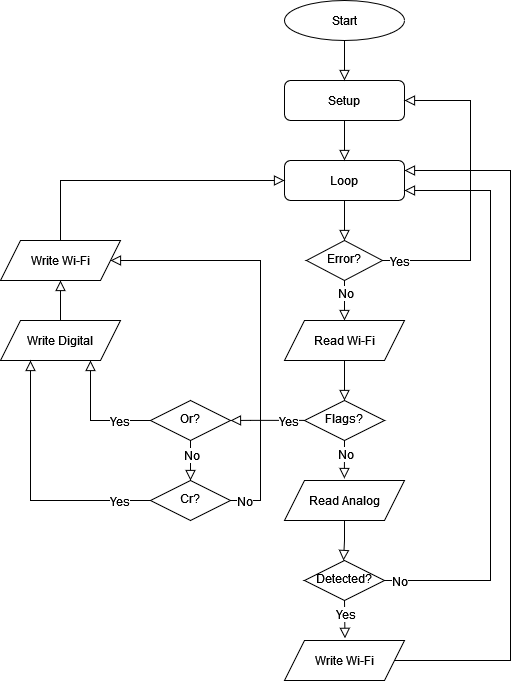

The diagram above was exported from draw.io. Its source (the exported page's mxGraphModel, read from the mxfile embedded in the PNG):
<mxGraphModel dx="864" dy="1004" grid="1" gridSize="10" guides="1" tooltips="1" connect="1" arrows="1" fold="1" page="1" pageScale="1" pageWidth="827" pageHeight="1169" math="0" shadow="0">
  <root>
    <mxCell id="WIyWlLk6GJQsqaUBKTNV-0" />
    <mxCell id="WIyWlLk6GJQsqaUBKTNV-1" parent="WIyWlLk6GJQsqaUBKTNV-0" />
    <mxCell id="WIyWlLk6GJQsqaUBKTNV-6" value="&lt;div&gt;Flags?&lt;/div&gt;" style="rhombus;whiteSpace=wrap;html=1;shadow=0;fontFamily=Helvetica;fontSize=12;align=center;strokeWidth=1;spacing=6;spacingTop=-4;" parent="WIyWlLk6GJQsqaUBKTNV-1" vertex="1">
      <mxGeometry x="374" y="480" width="80" height="40" as="geometry" />
    </mxCell>
    <mxCell id="WIyWlLk6GJQsqaUBKTNV-9" value="" style="edgeStyle=orthogonalEdgeStyle;rounded=0;html=1;jettySize=auto;orthogonalLoop=1;fontSize=11;endArrow=block;endFill=0;endSize=8;strokeWidth=1;shadow=0;labelBackgroundColor=none;exitX=1;exitY=0.5;exitDx=0;exitDy=0;entryX=1;entryY=0.25;entryDx=0;entryDy=0;" parent="WIyWlLk6GJQsqaUBKTNV-1" target="-j8tGF05GRW3YUuqj2pU-4" edge="1">
      <mxGeometry y="10" relative="1" as="geometry">
        <mxPoint as="offset" />
        <mxPoint x="464" y="740" as="sourcePoint" />
        <mxPoint x="570" y="240" as="targetPoint" />
        <Array as="points">
          <mxPoint x="580" y="740" />
          <mxPoint x="580" y="250" />
        </Array>
      </mxGeometry>
    </mxCell>
    <mxCell id="-j8tGF05GRW3YUuqj2pU-0" value="Start" style="ellipse;whiteSpace=wrap;html=1;" vertex="1" parent="WIyWlLk6GJQsqaUBKTNV-1">
      <mxGeometry x="354" y="80" width="120" height="40" as="geometry" />
    </mxCell>
    <mxCell id="-j8tGF05GRW3YUuqj2pU-2" value="Setup" style="rounded=1;whiteSpace=wrap;html=1;fontSize=12;glass=0;strokeWidth=1;shadow=0;" vertex="1" parent="WIyWlLk6GJQsqaUBKTNV-1">
      <mxGeometry x="354" y="160" width="120" height="40" as="geometry" />
    </mxCell>
    <mxCell id="-j8tGF05GRW3YUuqj2pU-4" value="Loop" style="rounded=1;whiteSpace=wrap;html=1;fontSize=12;glass=0;strokeWidth=1;shadow=0;" vertex="1" parent="WIyWlLk6GJQsqaUBKTNV-1">
      <mxGeometry x="354" y="240" width="120" height="40" as="geometry" />
    </mxCell>
    <mxCell id="-j8tGF05GRW3YUuqj2pU-6" value="Error?" style="rhombus;whiteSpace=wrap;html=1;shadow=0;fontFamily=Helvetica;fontSize=12;align=center;strokeWidth=1;spacing=6;spacingTop=-4;" vertex="1" parent="WIyWlLk6GJQsqaUBKTNV-1">
      <mxGeometry x="376" y="320" width="76" height="40" as="geometry" />
    </mxCell>
    <mxCell id="-j8tGF05GRW3YUuqj2pU-11" value="" style="rounded=0;html=1;jettySize=auto;orthogonalLoop=1;fontSize=11;endArrow=block;endFill=0;endSize=8;strokeWidth=1;shadow=0;labelBackgroundColor=none;edgeStyle=orthogonalEdgeStyle;exitX=0.5;exitY=1;exitDx=0;exitDy=0;entryX=0.5;entryY=0;entryDx=0;entryDy=0;" edge="1" parent="WIyWlLk6GJQsqaUBKTNV-1" source="-j8tGF05GRW3YUuqj2pU-4" target="-j8tGF05GRW3YUuqj2pU-6">
      <mxGeometry y="20" relative="1" as="geometry">
        <mxPoint as="offset" />
        <mxPoint x="390" y="280" as="sourcePoint" />
        <mxPoint x="390" y="320" as="targetPoint" />
      </mxGeometry>
    </mxCell>
    <mxCell id="-j8tGF05GRW3YUuqj2pU-13" value="" style="rounded=0;html=1;jettySize=auto;orthogonalLoop=1;fontSize=11;endArrow=block;endFill=0;endSize=8;strokeWidth=1;shadow=0;labelBackgroundColor=none;edgeStyle=orthogonalEdgeStyle;exitX=0.5;exitY=1;exitDx=0;exitDy=0;entryX=0.5;entryY=0;entryDx=0;entryDy=0;" edge="1" parent="WIyWlLk6GJQsqaUBKTNV-1" source="-j8tGF05GRW3YUuqj2pU-2" target="-j8tGF05GRW3YUuqj2pU-4">
      <mxGeometry y="20" relative="1" as="geometry">
        <mxPoint as="offset" />
        <mxPoint x="413" y="200" as="sourcePoint" />
        <mxPoint x="413" y="240" as="targetPoint" />
      </mxGeometry>
    </mxCell>
    <mxCell id="-j8tGF05GRW3YUuqj2pU-14" value="" style="rounded=0;html=1;jettySize=auto;orthogonalLoop=1;fontSize=11;endArrow=block;endFill=0;endSize=8;strokeWidth=1;shadow=0;labelBackgroundColor=none;edgeStyle=orthogonalEdgeStyle;exitX=0.5;exitY=1;exitDx=0;exitDy=0;entryX=0.5;entryY=0;entryDx=0;entryDy=0;" edge="1" parent="WIyWlLk6GJQsqaUBKTNV-1" source="-j8tGF05GRW3YUuqj2pU-0" target="-j8tGF05GRW3YUuqj2pU-2">
      <mxGeometry y="20" relative="1" as="geometry">
        <mxPoint as="offset" />
        <mxPoint x="414" y="120" as="sourcePoint" />
        <mxPoint x="414" y="160" as="targetPoint" />
      </mxGeometry>
    </mxCell>
    <mxCell id="-j8tGF05GRW3YUuqj2pU-15" value="" style="rounded=0;html=1;jettySize=auto;orthogonalLoop=1;fontSize=11;endArrow=block;endFill=0;endSize=8;strokeWidth=1;shadow=0;labelBackgroundColor=none;edgeStyle=orthogonalEdgeStyle;exitX=0.5;exitY=1;exitDx=0;exitDy=0;entryX=0.5;entryY=0;entryDx=0;entryDy=0;" edge="1" parent="WIyWlLk6GJQsqaUBKTNV-1" source="-j8tGF05GRW3YUuqj2pU-6" target="-j8tGF05GRW3YUuqj2pU-18">
      <mxGeometry y="20" relative="1" as="geometry">
        <mxPoint as="offset" />
        <mxPoint x="413.75" y="360" as="sourcePoint" />
        <mxPoint x="413.75" y="400" as="targetPoint" />
      </mxGeometry>
    </mxCell>
    <mxCell id="-j8tGF05GRW3YUuqj2pU-16" value="No" style="edgeLabel;html=1;align=center;verticalAlign=middle;resizable=0;points=[];fontSize=12;" vertex="1" connectable="0" parent="-j8tGF05GRW3YUuqj2pU-15">
      <mxGeometry x="0.4264" y="-1" relative="1" as="geometry">
        <mxPoint x="1" y="-16" as="offset" />
      </mxGeometry>
    </mxCell>
    <mxCell id="-j8tGF05GRW3YUuqj2pU-18" value="Read Wi-Fi" style="shape=parallelogram;perimeter=parallelogramPerimeter;whiteSpace=wrap;html=1;fixedSize=1;" vertex="1" parent="WIyWlLk6GJQsqaUBKTNV-1">
      <mxGeometry x="354" y="400" width="120" height="40" as="geometry" />
    </mxCell>
    <mxCell id="-j8tGF05GRW3YUuqj2pU-23" value="" style="rounded=0;html=1;jettySize=auto;orthogonalLoop=1;fontSize=11;endArrow=block;endFill=0;endSize=8;strokeWidth=1;shadow=0;labelBackgroundColor=none;edgeStyle=orthogonalEdgeStyle;entryX=0.5;entryY=0;entryDx=0;entryDy=0;exitX=0.5;exitY=1;exitDx=0;exitDy=0;" edge="1" parent="WIyWlLk6GJQsqaUBKTNV-1" source="-j8tGF05GRW3YUuqj2pU-18" target="WIyWlLk6GJQsqaUBKTNV-6">
      <mxGeometry y="20" relative="1" as="geometry">
        <mxPoint as="offset" />
        <mxPoint x="413.9" y="440.96" as="sourcePoint" />
        <mxPoint x="414.09999999999997" y="480" as="targetPoint" />
        <Array as="points" />
      </mxGeometry>
    </mxCell>
    <mxCell id="-j8tGF05GRW3YUuqj2pU-24" value="" style="rounded=0;html=1;jettySize=auto;orthogonalLoop=1;fontSize=11;endArrow=block;endFill=0;endSize=8;strokeWidth=1;shadow=0;labelBackgroundColor=none;edgeStyle=orthogonalEdgeStyle;exitX=0.5;exitY=1;exitDx=0;exitDy=0;entryX=0.5;entryY=0;entryDx=0;entryDy=0;" edge="1" parent="WIyWlLk6GJQsqaUBKTNV-1" source="WIyWlLk6GJQsqaUBKTNV-6">
      <mxGeometry y="20" relative="1" as="geometry">
        <mxPoint as="offset" />
        <mxPoint x="414.13" y="520" as="sourcePoint" />
        <mxPoint x="413.88" y="558" as="targetPoint" />
      </mxGeometry>
    </mxCell>
    <mxCell id="-j8tGF05GRW3YUuqj2pU-25" value="No" style="edgeLabel;html=1;align=center;verticalAlign=middle;resizable=0;points=[];fontSize=12;" vertex="1" connectable="0" parent="-j8tGF05GRW3YUuqj2pU-24">
      <mxGeometry x="0.4264" y="-1" relative="1" as="geometry">
        <mxPoint x="1" y="-14" as="offset" />
      </mxGeometry>
    </mxCell>
    <mxCell id="-j8tGF05GRW3YUuqj2pU-26" value="Read Analog" style="shape=parallelogram;perimeter=parallelogramPerimeter;whiteSpace=wrap;html=1;fixedSize=1;" vertex="1" parent="WIyWlLk6GJQsqaUBKTNV-1">
      <mxGeometry x="354" y="560" width="120" height="40" as="geometry" />
    </mxCell>
    <mxCell id="-j8tGF05GRW3YUuqj2pU-27" value="Detected?" style="rhombus;whiteSpace=wrap;html=1;shadow=0;fontFamily=Helvetica;fontSize=12;align=center;strokeWidth=1;spacing=6;spacingTop=-4;" vertex="1" parent="WIyWlLk6GJQsqaUBKTNV-1">
      <mxGeometry x="374" y="640" width="80" height="40" as="geometry" />
    </mxCell>
    <mxCell id="-j8tGF05GRW3YUuqj2pU-28" value="" style="rounded=0;html=1;jettySize=auto;orthogonalLoop=1;fontSize=11;endArrow=block;endFill=0;endSize=8;strokeWidth=1;shadow=0;labelBackgroundColor=none;edgeStyle=orthogonalEdgeStyle;entryX=0.5;entryY=0;entryDx=0;entryDy=0;exitX=0.5;exitY=1;exitDx=0;exitDy=0;" edge="1" parent="WIyWlLk6GJQsqaUBKTNV-1" source="-j8tGF05GRW3YUuqj2pU-26">
      <mxGeometry y="20" relative="1" as="geometry">
        <mxPoint as="offset" />
        <mxPoint x="413" y="600" as="sourcePoint" />
        <mxPoint x="413" y="640" as="targetPoint" />
        <Array as="points" />
      </mxGeometry>
    </mxCell>
    <mxCell id="-j8tGF05GRW3YUuqj2pU-30" value="" style="rounded=0;html=1;jettySize=auto;orthogonalLoop=1;fontSize=11;endArrow=block;endFill=0;endSize=8;strokeWidth=1;shadow=0;labelBackgroundColor=none;edgeStyle=orthogonalEdgeStyle;exitX=0.5;exitY=1;exitDx=0;exitDy=0;entryX=0.504;entryY=-0.054;entryDx=0;entryDy=0;entryPerimeter=0;" edge="1" parent="WIyWlLk6GJQsqaUBKTNV-1" source="-j8tGF05GRW3YUuqj2pU-27" target="-j8tGF05GRW3YUuqj2pU-33">
      <mxGeometry y="20" relative="1" as="geometry">
        <mxPoint as="offset" />
        <mxPoint x="413.96000000000004" y="680" as="sourcePoint" />
        <mxPoint x="413.84000000000003" y="718" as="targetPoint" />
      </mxGeometry>
    </mxCell>
    <mxCell id="-j8tGF05GRW3YUuqj2pU-31" value="Yes" style="edgeLabel;html=1;align=center;verticalAlign=middle;resizable=0;points=[];fontSize=12;" vertex="1" connectable="0" parent="-j8tGF05GRW3YUuqj2pU-30">
      <mxGeometry x="0.4264" y="-1" relative="1" as="geometry">
        <mxPoint x="1" y="-14" as="offset" />
      </mxGeometry>
    </mxCell>
    <mxCell id="-j8tGF05GRW3YUuqj2pU-33" value="Write Wi-Fi" style="shape=parallelogram;perimeter=parallelogramPerimeter;whiteSpace=wrap;html=1;fixedSize=1;" vertex="1" parent="WIyWlLk6GJQsqaUBKTNV-1">
      <mxGeometry x="354" y="720" width="120" height="40" as="geometry" />
    </mxCell>
    <mxCell id="-j8tGF05GRW3YUuqj2pU-34" value="" style="edgeStyle=orthogonalEdgeStyle;rounded=0;html=1;jettySize=auto;orthogonalLoop=1;fontSize=11;endArrow=block;endFill=0;endSize=8;strokeWidth=1;shadow=0;labelBackgroundColor=none;exitX=1;exitY=0.5;exitDx=0;exitDy=0;entryX=1;entryY=0.75;entryDx=0;entryDy=0;" edge="1" parent="WIyWlLk6GJQsqaUBKTNV-1" source="-j8tGF05GRW3YUuqj2pU-27" target="-j8tGF05GRW3YUuqj2pU-4">
      <mxGeometry y="10" relative="1" as="geometry">
        <mxPoint as="offset" />
        <mxPoint x="553" y="660" as="sourcePoint" />
        <mxPoint x="520" y="250" as="targetPoint" />
        <Array as="points">
          <mxPoint x="560" y="660" />
          <mxPoint x="560" y="270" />
        </Array>
      </mxGeometry>
    </mxCell>
    <mxCell id="-j8tGF05GRW3YUuqj2pU-37" value="No" style="edgeLabel;html=1;align=center;verticalAlign=middle;resizable=0;points=[];fontSize=12;" vertex="1" connectable="0" parent="-j8tGF05GRW3YUuqj2pU-34">
      <mxGeometry x="-0.9513" relative="1" as="geometry">
        <mxPoint as="offset" />
      </mxGeometry>
    </mxCell>
    <mxCell id="-j8tGF05GRW3YUuqj2pU-38" value="" style="edgeStyle=orthogonalEdgeStyle;rounded=0;html=1;jettySize=auto;orthogonalLoop=1;fontSize=11;endArrow=block;endFill=0;endSize=8;strokeWidth=1;shadow=0;labelBackgroundColor=none;exitX=1;exitY=0.5;exitDx=0;exitDy=0;entryX=1;entryY=0.5;entryDx=0;entryDy=0;" edge="1" parent="WIyWlLk6GJQsqaUBKTNV-1" source="-j8tGF05GRW3YUuqj2pU-6" target="-j8tGF05GRW3YUuqj2pU-2">
      <mxGeometry y="10" relative="1" as="geometry">
        <mxPoint as="offset" />
        <mxPoint x="464" y="670" as="sourcePoint" />
        <mxPoint x="484" y="280" as="targetPoint" />
        <Array as="points">
          <mxPoint x="540" y="340" />
          <mxPoint x="540" y="180" />
        </Array>
      </mxGeometry>
    </mxCell>
    <mxCell id="-j8tGF05GRW3YUuqj2pU-39" value="Yes" style="edgeLabel;html=1;align=center;verticalAlign=middle;resizable=0;points=[];fontSize=12;" vertex="1" connectable="0" parent="-j8tGF05GRW3YUuqj2pU-38">
      <mxGeometry x="-0.9513" relative="1" as="geometry">
        <mxPoint x="9" as="offset" />
      </mxGeometry>
    </mxCell>
    <mxCell id="-j8tGF05GRW3YUuqj2pU-43" value="Or?" style="rhombus;whiteSpace=wrap;html=1;shadow=0;fontFamily=Helvetica;fontSize=12;align=center;strokeWidth=1;spacing=6;spacingTop=-4;" vertex="1" parent="WIyWlLk6GJQsqaUBKTNV-1">
      <mxGeometry x="220" y="480" width="80" height="40" as="geometry" />
    </mxCell>
    <mxCell id="-j8tGF05GRW3YUuqj2pU-46" value="" style="edgeStyle=orthogonalEdgeStyle;rounded=0;html=1;jettySize=auto;orthogonalLoop=1;fontSize=11;endArrow=block;endFill=0;endSize=8;strokeWidth=1;shadow=0;labelBackgroundColor=none;exitX=0;exitY=0.5;exitDx=0;exitDy=0;entryX=1;entryY=0.5;entryDx=0;entryDy=0;" edge="1" parent="WIyWlLk6GJQsqaUBKTNV-1" target="-j8tGF05GRW3YUuqj2pU-43">
      <mxGeometry y="10" relative="1" as="geometry">
        <mxPoint as="offset" />
        <mxPoint x="374" y="499.89" as="sourcePoint" />
        <mxPoint x="240" y="500" as="targetPoint" />
        <Array as="points">
          <mxPoint x="320" y="500" />
          <mxPoint x="320" y="500" />
        </Array>
      </mxGeometry>
    </mxCell>
    <mxCell id="-j8tGF05GRW3YUuqj2pU-47" value="Yes" style="edgeLabel;html=1;align=center;verticalAlign=middle;resizable=0;points=[];fontSize=12;" vertex="1" connectable="0" parent="-j8tGF05GRW3YUuqj2pU-46">
      <mxGeometry x="-0.9513" relative="1" as="geometry">
        <mxPoint x="-15" as="offset" />
      </mxGeometry>
    </mxCell>
    <mxCell id="-j8tGF05GRW3YUuqj2pU-50" value="" style="rounded=0;html=1;jettySize=auto;orthogonalLoop=1;fontSize=11;endArrow=block;endFill=0;endSize=8;strokeWidth=1;shadow=0;labelBackgroundColor=none;edgeStyle=orthogonalEdgeStyle;exitX=0.5;exitY=1;exitDx=0;exitDy=0;entryX=0.5;entryY=0;entryDx=0;entryDy=0;" edge="1" parent="WIyWlLk6GJQsqaUBKTNV-1" source="-j8tGF05GRW3YUuqj2pU-43" target="-j8tGF05GRW3YUuqj2pU-53">
      <mxGeometry y="20" relative="1" as="geometry">
        <mxPoint as="offset" />
        <mxPoint x="239.94" y="522" as="sourcePoint" />
        <mxPoint x="239.82" y="560" as="targetPoint" />
      </mxGeometry>
    </mxCell>
    <mxCell id="-j8tGF05GRW3YUuqj2pU-51" value="No" style="edgeLabel;html=1;align=center;verticalAlign=middle;resizable=0;points=[];fontSize=12;" vertex="1" connectable="0" parent="-j8tGF05GRW3YUuqj2pU-50">
      <mxGeometry x="0.4264" y="-1" relative="1" as="geometry">
        <mxPoint x="1" y="-14" as="offset" />
      </mxGeometry>
    </mxCell>
    <mxCell id="-j8tGF05GRW3YUuqj2pU-53" value="Cr?" style="rhombus;whiteSpace=wrap;html=1;shadow=0;fontFamily=Helvetica;fontSize=12;align=center;strokeWidth=1;spacing=6;spacingTop=-4;" vertex="1" parent="WIyWlLk6GJQsqaUBKTNV-1">
      <mxGeometry x="220" y="560" width="80" height="40" as="geometry" />
    </mxCell>
    <mxCell id="-j8tGF05GRW3YUuqj2pU-55" value="" style="rounded=0;html=1;jettySize=auto;orthogonalLoop=1;fontSize=11;endArrow=block;endFill=0;endSize=8;strokeWidth=1;shadow=0;labelBackgroundColor=none;edgeStyle=orthogonalEdgeStyle;exitX=1;exitY=0.5;exitDx=0;exitDy=0;entryX=1;entryY=0.5;entryDx=0;entryDy=0;" edge="1" parent="WIyWlLk6GJQsqaUBKTNV-1" source="-j8tGF05GRW3YUuqj2pU-53" target="-j8tGF05GRW3YUuqj2pU-70">
      <mxGeometry y="20" relative="1" as="geometry">
        <mxPoint as="offset" />
        <mxPoint x="239.75" y="600" as="sourcePoint" />
        <mxPoint x="290" y="340" as="targetPoint" />
        <Array as="points">
          <mxPoint x="330" y="580" />
          <mxPoint x="330" y="340" />
        </Array>
      </mxGeometry>
    </mxCell>
    <mxCell id="-j8tGF05GRW3YUuqj2pU-56" value="No" style="edgeLabel;html=1;align=center;verticalAlign=middle;resizable=0;points=[];fontSize=12;" vertex="1" connectable="0" parent="-j8tGF05GRW3YUuqj2pU-55">
      <mxGeometry x="0.4264" y="-1" relative="1" as="geometry">
        <mxPoint x="13" y="241" as="offset" />
      </mxGeometry>
    </mxCell>
    <mxCell id="-j8tGF05GRW3YUuqj2pU-60" value="" style="edgeStyle=orthogonalEdgeStyle;rounded=0;html=1;jettySize=auto;orthogonalLoop=1;fontSize=11;endArrow=block;endFill=0;endSize=8;strokeWidth=1;shadow=0;labelBackgroundColor=none;exitX=0;exitY=0.5;exitDx=0;exitDy=0;entryX=0.75;entryY=1;entryDx=0;entryDy=0;" edge="1" parent="WIyWlLk6GJQsqaUBKTNV-1" source="-j8tGF05GRW3YUuqj2pU-43" target="-j8tGF05GRW3YUuqj2pU-63">
      <mxGeometry y="10" relative="1" as="geometry">
        <mxPoint as="offset" />
        <mxPoint x="214" y="499.7" as="sourcePoint" />
        <mxPoint x="160" y="500" as="targetPoint" />
        <Array as="points" />
      </mxGeometry>
    </mxCell>
    <mxCell id="-j8tGF05GRW3YUuqj2pU-66" value="Yes" style="edgeLabel;html=1;align=center;verticalAlign=middle;resizable=0;points=[];fontSize=12;" vertex="1" connectable="0" parent="-j8tGF05GRW3YUuqj2pU-60">
      <mxGeometry x="-0.3143" y="3" relative="1" as="geometry">
        <mxPoint x="10" y="-3" as="offset" />
      </mxGeometry>
    </mxCell>
    <mxCell id="-j8tGF05GRW3YUuqj2pU-63" value="Write Digital" style="shape=parallelogram;perimeter=parallelogramPerimeter;whiteSpace=wrap;html=1;fixedSize=1;" vertex="1" parent="WIyWlLk6GJQsqaUBKTNV-1">
      <mxGeometry x="70" y="400" width="120" height="40" as="geometry" />
    </mxCell>
    <mxCell id="-j8tGF05GRW3YUuqj2pU-65" value="" style="edgeStyle=orthogonalEdgeStyle;rounded=0;html=1;jettySize=auto;orthogonalLoop=1;fontSize=11;endArrow=block;endFill=0;endSize=8;strokeWidth=1;shadow=0;labelBackgroundColor=none;exitX=0;exitY=0.5;exitDx=0;exitDy=0;entryX=0.25;entryY=1;entryDx=0;entryDy=0;" edge="1" parent="WIyWlLk6GJQsqaUBKTNV-1" source="-j8tGF05GRW3YUuqj2pU-53" target="-j8tGF05GRW3YUuqj2pU-63">
      <mxGeometry y="10" relative="1" as="geometry">
        <mxPoint as="offset" />
        <mxPoint x="220" y="579.63" as="sourcePoint" />
        <mxPoint x="150" y="579.63" as="targetPoint" />
        <Array as="points">
          <mxPoint x="100" y="580" />
        </Array>
      </mxGeometry>
    </mxCell>
    <mxCell id="-j8tGF05GRW3YUuqj2pU-67" value="Yes" style="edgeLabel;html=1;align=center;verticalAlign=middle;resizable=0;points=[];fontSize=12;" vertex="1" connectable="0" parent="-j8tGF05GRW3YUuqj2pU-65">
      <mxGeometry x="-0.5858" y="-1" relative="1" as="geometry">
        <mxPoint x="23" y="1" as="offset" />
      </mxGeometry>
    </mxCell>
    <mxCell id="-j8tGF05GRW3YUuqj2pU-68" value="" style="edgeStyle=orthogonalEdgeStyle;rounded=0;html=1;jettySize=auto;orthogonalLoop=1;fontSize=11;endArrow=block;endFill=0;endSize=8;strokeWidth=1;shadow=0;labelBackgroundColor=none;exitX=0.5;exitY=0;exitDx=0;exitDy=0;entryX=0.5;entryY=1;entryDx=0;entryDy=0;" edge="1" parent="WIyWlLk6GJQsqaUBKTNV-1" source="-j8tGF05GRW3YUuqj2pU-63" target="-j8tGF05GRW3YUuqj2pU-70">
      <mxGeometry y="10" relative="1" as="geometry">
        <mxPoint as="offset" />
        <mxPoint x="180" y="380" as="sourcePoint" />
        <mxPoint x="130" y="360" as="targetPoint" />
        <Array as="points" />
      </mxGeometry>
    </mxCell>
    <mxCell id="-j8tGF05GRW3YUuqj2pU-70" value="Write Wi-Fi" style="shape=parallelogram;perimeter=parallelogramPerimeter;whiteSpace=wrap;html=1;fixedSize=1;" vertex="1" parent="WIyWlLk6GJQsqaUBKTNV-1">
      <mxGeometry x="70" y="320" width="120" height="40" as="geometry" />
    </mxCell>
    <mxCell id="-j8tGF05GRW3YUuqj2pU-71" value="" style="edgeStyle=orthogonalEdgeStyle;rounded=0;html=1;jettySize=auto;orthogonalLoop=1;fontSize=11;endArrow=block;endFill=0;endSize=8;strokeWidth=1;shadow=0;labelBackgroundColor=none;exitX=0.5;exitY=0;exitDx=0;exitDy=0;entryX=0;entryY=0.5;entryDx=0;entryDy=0;" edge="1" parent="WIyWlLk6GJQsqaUBKTNV-1" source="-j8tGF05GRW3YUuqj2pU-70" target="-j8tGF05GRW3YUuqj2pU-4">
      <mxGeometry y="10" relative="1" as="geometry">
        <mxPoint as="offset" />
        <mxPoint x="129.72" y="320" as="sourcePoint" />
        <mxPoint x="130" y="260" as="targetPoint" />
        <Array as="points">
          <mxPoint x="130" y="260" />
        </Array>
      </mxGeometry>
    </mxCell>
  </root>
</mxGraphModel>